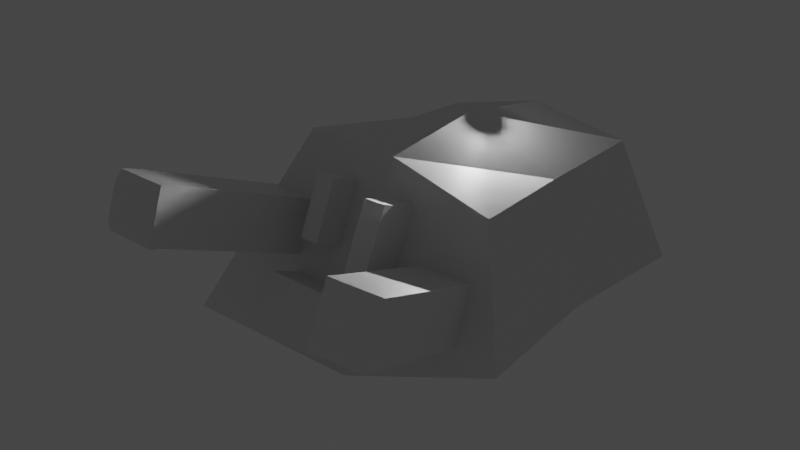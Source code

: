 # Source: LavaMonster.blend  (saved by Blender 2.92.15; exported with 4.5.12 LTS)
import bpy
from mathutils import Matrix  # noqa: F401  (used for matrix-valued properties, if any)

bpy.ops.wm.read_factory_settings(use_empty=True)
scene = bpy.context.scene
scene.name = 'Scene'

# ---- collections
col_collection = bpy.data.collections.new('Collection'); scene.collection.children.link(col_collection)

# ---- materials (node trees are filled in below, after node groups)
mat_material = bpy.data.materials.new('Material')
mat_material.alpha_threshold = 0.0
mat_material.use_transparent_shadow = False
mat_material.line_color = (0.0, 0.0, 0.0, 1.0)

# ---- material node trees
mat_material.use_nodes = True; mat_material.node_tree.nodes.clear()
_N = mat_material.node_tree.nodes; _L = mat_material.node_tree.links
n0 = _N.new('ShaderNodeOutputMaterial'); n0.name = 'Material Output'; n0.location = (300, 300)
n1 = _N.new('ShaderNodeBsdfPrincipled'); n1.name = 'Principled BSDF'; n1.location = (10, 300)
n1.distribution = 'GGX'
n1.subsurface_method = 'BURLEY'
n1.inputs[2].default_value = 0.4
n1.inputs[3].default_value = 1.45
n1.inputs[27].default_value = (0.0, 0.0, 0.0, 1.0)
n1.inputs[28].default_value = 1.0
_L.new(n1.outputs[0], n0.inputs[0])
n0.is_active_output = True

# ---- world
world_world = bpy.data.worlds.new('World'); scene.world = world_world
world_world.use_nodes = True; world_world.node_tree.nodes.clear()
_N = world_world.node_tree.nodes; _L = world_world.node_tree.links
n0 = _N.new('ShaderNodeOutputWorld'); n0.name = 'World Output'; n0.location = (300, 300)
n1 = _N.new('ShaderNodeBackground'); n1.name = 'Background'; n1.location = (10, 300)
n1.inputs[0].default_value = (0.05088, 0.05088, 0.05088, 1.0)
_L.new(n1.outputs[0], n0.inputs[0])
n0.is_active_output = True
world_world.color = (0.05088, 0.05088, 0.05088)
world_world.use_sun_shadow = False
world_world.sun_shadow_jitter_overblur = 0.0

# ---- lights
light_light = bpy.data.lights.new('Light', 'POINT')
light_light.transmission_factor = 0.0
light_light.energy = 1000.0
light_light.shadow_soft_size = 0.1
light_light.shadow_maximum_resolution = 0.006
light_light.use_absolute_resolution = True

# ---- meshes
me_cube = bpy.data.meshes.new('Cube')
me_cube.from_pydata([(0.6318, 0.614, 0.02062), (1.102, 1.104, -1.07), (0.5805, -0.57, -0.1631), (0.8146, -0.8131, -0.871), (-0.5452, 0.5887, -0.1565), (-0.7974, 0.8237, -0.861), (-0.5919, -0.577, -0.09337), (-0.8033, -0.8004, -0.8422), (-0.7502, 0.02289, -0.8298), (0.5892, 0.009794, -0.1289), (-0.5432, 0.01724, -0.1398), (0.8706, 0.01144, -0.9132), (-0.01369, 1.087, -1.061), (0.004141, -0.5927, -0.01126), (0.0, -1.0, -1.0), (0.04883, 0.6222, 0.01955), (0.0, 0.0, -1.0), (0.02268, 0.01747, 0.0963), (0.4918, 0.8623, -0.6089), (0.4814, 1.787, -0.1984), (0.7841, 0.8668, -0.6069), (0.7737, 1.792, -0.1964), (0.4918, 0.7568, -0.3147), (0.4814, 1.682, 0.09579), (0.7841, 0.7614, -0.3127), (0.7737, 1.686, 0.0978), (-0.5478, 0.8457, -0.7851), (-0.6997, 1.528, -0.4828), (-0.26, 0.8993, -0.7614), (-0.412, 1.582, -0.4591), (-0.5478, 0.7065, -0.4709), (-0.6997, 1.389, -0.1686), (-0.26, 0.7601, -0.4472), (-0.412, 1.443, -0.1449), (0.4932, 1.877, -0.1262), (0.5169, 1.886, -0.1484), (0.4801, 1.859, -0.1727), (0.5225, 1.896, -0.08792), (0.5553, 1.906, -0.07429), (0.5462, 1.904, -0.1101), (0.6946, 1.908, -0.07334), (0.7279, 1.899, -0.08653), (0.7042, 1.907, -0.109), (0.7582, 1.882, -0.1244), (0.7724, 1.863, -0.1707), (0.7345, 1.889, -0.1469), (0.6946, 1.855, 0.07677), (0.7041, 1.831, 0.1033), (0.7279, 1.839, 0.08116), (0.7345, 1.793, 0.1215), (0.7724, 1.758, 0.1235), (0.7582, 1.801, 0.09937), (0.5553, 1.852, 0.07581), (0.5225, 1.836, 0.07977), (0.5462, 1.828, 0.1022), (0.4932, 1.797, 0.09756), (0.4801, 1.753, 0.1215), (0.5169, 1.79, 0.12), (-0.7393, 1.706, -0.4041), (-0.4516, 1.759, -0.3804), (-0.4516, 1.62, -0.06619), (-0.7393, 1.567, -0.08991), (-0.6166, 1.754, -0.2261), (-0.7, 1.74, -0.3339), (-0.6098, 1.755, -0.2256), (-0.511, 1.775, -0.3183), (-0.6098, 1.732, -0.1736), (-0.511, 1.677, -0.09637), (-0.6166, 1.731, -0.1741), (-0.7, 1.642, -0.1119)], [], [(17, 10, 6, 13), (14, 13, 6, 7), (8, 10, 4, 5), (16, 11, 3, 14), (11, 9, 2, 3), (12, 15, 0, 1), (1, 0, 9, 11), (12, 1, 11, 16), (7, 6, 10, 8), (15, 4, 10, 17), (0, 15, 17, 9), (5, 12, 16, 8), (5, 4, 15, 12), (8, 16, 14, 7), (3, 2, 13, 14), (9, 17, 13, 2), (18, 19, 21, 20), (20, 21, 25, 24), (24, 25, 23, 22), (22, 23, 19, 18), (20, 24, 22, 18), (47, 54, 57, 49), (26, 27, 29, 28), (28, 29, 33, 32), (32, 33, 31, 30), (30, 31, 27, 26), (28, 32, 30, 26), (39, 42, 45, 35), (46, 40, 38, 52), (21, 19, 36, 44), (25, 21, 44, 50), (23, 25, 50, 56), (19, 23, 56, 36), (41, 48, 51, 43), (34, 35, 36), (37, 38, 39), (40, 41, 42), (43, 44, 45), (46, 47, 48), (49, 50, 51), (52, 53, 54), (55, 56, 57), (34, 37, 39, 35), (38, 40, 42, 39), (41, 43, 45, 42), (44, 36, 35, 45), (40, 46, 48, 41), (47, 49, 51, 48), (50, 44, 43, 51), (46, 52, 54, 47), (53, 55, 57, 54), (56, 50, 49, 57), (52, 38, 37, 53), (36, 56, 55, 34), (53, 37, 34, 55), (27, 31, 61, 58), (65, 67, 60, 59), (33, 29, 59, 60), (31, 33, 60, 61), (66, 64, 62, 68), (67, 69, 61, 60), (63, 65, 59, 58), (29, 27, 58, 59), (62, 64, 65, 63), (64, 66, 67, 65), (66, 68, 69, 67), (68, 62, 63, 69), (69, 63, 58, 61)])
_uv = me_cube.uv_layers.new(name='UVMap')
_uv.uv.foreach_set('vector', [0.75, 0.625, 0.875, 0.625, 0.875, 0.75, 0.75, 0.75, 0.375, 0.875, 0.625, 0.875, 0.625, 1.0, 0.375, 1.0, 0.375, 0.125, 0.625, 0.125, 0.625, 0.25, 0.375, 0.25, 0.25, 0.625, 0.375, 0.625, 0.375, 0.75, 0.25, 0.75, 0.375, 0.625, 0.625, 0.625, 0.625, 0.75, 0.375, 0.75, 0.375, 0.375, 0.625, 0.375, 0.625, 0.5, 0.375, 0.5, 0.375, 0.5, 0.625, 0.5, 0.625, 0.625, 0.375, 0.625, 0.25, 0.5, 0.375, 0.5, 0.375, 0.625, 0.25, 0.625, 0.375, 0.0, 0.625, 0.0, 0.625, 0.125, 0.375, 0.125, 0.75, 0.5, 0.875, 0.5, 0.875, 0.625, 0.75, 0.625, 0.625, 0.5, 0.75, 0.5, 0.75, 0.625, 0.625, 0.625, 0.125, 0.5, 0.25, 0.5, 0.25, 0.625, 0.125, 0.625, 0.375, 0.25, 0.625, 0.25, 0.625, 0.375, 0.375, 0.375, 0.125, 0.625, 0.25, 0.625, 0.25, 0.75, 0.125, 0.75, 0.375, 0.75, 0.625, 0.75, 0.625, 0.875, 0.375, 0.875, 0.625, 0.625, 0.75, 0.625, 0.75, 0.75, 0.625, 0.75, 0.375, 0.0, 0.625, 0.0, 0.625, 0.25, 0.375, 0.25, 0.375, 0.25, 0.625, 0.25, 0.625, 0.5, 0.375, 0.5, 0.375, 0.5, 0.625, 0.5, 0.625, 0.75, 0.375, 0.75, 0.375, 0.75, 0.625, 0.75, 0.625, 1.0, 0.375, 1.0, 0.125, 0.5, 0.375, 0.5, 0.375, 0.75, 0.125, 0.75, 0.6598, 0.5575, 0.6598, 0.6925, 0.636, 0.718, 0.6359, 0.532, 0.375, 0.0, 0.625, 0.0, 0.625, 0.25, 0.375, 0.25, 0.375, 0.25, 0.625, 0.25, 0.625, 0.5, 0.375, 0.5, 0.375, 0.5, 0.625, 0.5, 0.625, 0.75, 0.375, 0.75, 0.375, 0.75, 0.625, 0.75, 0.625, 1.0, 0.375, 1.0, 0.125, 0.5, 0.375, 0.5, 0.375, 0.75, 0.125, 0.75, 0.8402, 0.6925, 0.8402, 0.5575, 0.864, 0.532, 0.8641, 0.718, 0.6862, 0.5655, 0.8138, 0.5655, 0.8138, 0.6845, 0.6862, 0.6845, 0.625, 0.25, 0.625, 0.0, 0.625, 0.0, 0.625, 0.25, 0.625, 0.5, 0.625, 0.25, 0.625, 0.25, 0.625, 0.5, 0.625, 0.75, 0.625, 0.5, 0.625, 0.5, 0.625, 0.75, 0.625, 1.0, 0.625, 0.75, 0.625, 0.75, 0.625, 1.0, 0.8212, 0.5372, 0.6788, 0.5372, 0.6549, 0.5117, 0.8451, 0.5117, 0.8546, 0.7383, 0.875, 0.718, 0.875, 0.75, 0.8212, 0.7128, 0.8138, 0.6845, 0.8402, 0.6925, 0.8138, 0.5655, 0.8212, 0.5372, 0.8402, 0.5575, 0.8451, 0.5117, 0.875, 0.5, 0.8577, 0.5185, 0.6862, 0.5655, 0.6598, 0.5575, 0.6788, 0.5372, 0.636, 0.5218, 0.625, 0.5, 0.6549, 0.5, 0.6862, 0.6845, 0.6788, 0.7128, 0.6598, 0.6925, 0.6549, 0.7383, 0.625, 0.75, 0.6423, 0.7315, 0.8451, 0.7383, 0.8212, 0.7128, 0.8402, 0.6925, 0.8641, 0.718, 0.8138, 0.6845, 0.8138, 0.5655, 0.8402, 0.5575, 0.8402, 0.6925, 0.8212, 0.5372, 0.8451, 0.5117, 0.864, 0.532, 0.8402, 0.5575, 0.875, 0.5, 0.875, 0.75, 0.8641, 0.718, 0.864, 0.532, 0.8138, 0.5655, 0.6862, 0.5655, 0.6788, 0.5372, 0.8212, 0.5372, 0.6598, 0.5575, 0.6359, 0.532, 0.6549, 0.5117, 0.6788, 0.5372, 0.625, 0.5, 0.875, 0.5, 0.8451, 0.5117, 0.6549, 0.5117, 0.6862, 0.5655, 0.6862, 0.6845, 0.6598, 0.6925, 0.6598, 0.5575, 0.6788, 0.7128, 0.6549, 0.7383, 0.636, 0.718, 0.6598, 0.6925, 0.625, 0.75, 0.625, 0.5, 0.6359, 0.532, 0.636, 0.718, 0.6862, 0.6845, 0.8138, 0.6845, 0.8212, 0.7128, 0.6788, 0.7128, 0.875, 0.75, 0.625, 0.75, 0.6549, 0.7383, 0.8451, 0.7383, 0.6788, 0.7128, 0.8212, 0.7128, 0.8451, 0.7383, 0.6549, 0.7383, 0.625, 1.0, 0.625, 0.75, 0.625, 0.75, 0.625, 1.0, 0.8383, 0.5429, 0.6617, 0.5429, 0.625, 0.5, 0.875, 0.5, 0.625, 0.5, 0.625, 0.25, 0.625, 0.25, 0.625, 0.5, 0.625, 0.75, 0.625, 0.5, 0.625, 0.5, 0.625, 0.75, 0.7293, 0.622, 0.7707, 0.622, 0.7707, 0.628, 0.7293, 0.628, 0.6617, 0.5429, 0.6617, 0.7071, 0.625, 0.75, 0.625, 0.5, 0.8383, 0.7071, 0.8383, 0.5429, 0.875, 0.5, 0.875, 0.75, 0.625, 0.25, 0.625, 0.0, 0.625, 0.0, 0.625, 0.25, 0.7707, 0.628, 0.7707, 0.622, 0.8383, 0.5429, 0.8383, 0.7071, 0.7707, 0.622, 0.7293, 0.622, 0.6617, 0.5429, 0.8383, 0.5429, 0.7293, 0.622, 0.7293, 0.628, 0.6617, 0.7071, 0.6617, 0.5429, 0.7293, 0.628, 0.7707, 0.628, 0.8383, 0.7071, 0.6617, 0.7071, 0.6617, 0.7071, 0.8383, 0.7071, 0.875, 0.75, 0.625, 0.75])
me_cube.materials.append(mat_material)
me_cube.use_remesh_preserve_volume = False
me_cube.use_remesh_preserve_attributes = False
me_cube.use_mirror_vertex_groups = False
me_cube.update()
me_cube_001 = bpy.data.meshes.new('Cube.001')
me_cube_001.from_pydata([(-0.1793, -0.05643, -0.0969), (-0.1793, -0.05643, 0.0969), (-0.1793, 0.05643, -0.0969), (-0.1793, 0.05643, 0.0969), (0.1793, -0.05643, -0.0969), (0.1793, -0.05643, 0.0969), (0.1793, 0.05643, -0.0969), (0.1793, 0.05643, 0.0969)], [], [(0, 1, 3, 2), (2, 3, 7, 6), (6, 7, 5, 4), (4, 5, 1, 0), (2, 6, 4, 0), (7, 3, 1, 5)])
_uv = me_cube_001.uv_layers.new(name='UVMap')
_uv.uv.foreach_set('vector', [0.375, 0.0, 0.625, 0.0, 0.625, 0.25, 0.375, 0.25, 0.375, 0.25, 0.625, 0.25, 0.625, 0.5, 0.375, 0.5, 0.375, 0.5, 0.625, 0.5, 0.625, 0.75, 0.375, 0.75, 0.375, 0.75, 0.625, 0.75, 0.625, 1.0, 0.375, 1.0, 0.125, 0.5, 0.375, 0.5, 0.375, 0.75, 0.125, 0.75, 0.625, 0.5, 0.875, 0.5, 0.875, 0.75, 0.625, 0.75])
me_cube_001.use_remesh_fix_poles = True
me_cube_001.use_remesh_preserve_attributes = False
me_cube_001.use_mirror_vertex_groups = False
me_cube_001.update()
me_cube_002 = bpy.data.meshes.new('Cube.002')
me_cube_002.from_pydata([(-0.2036, -0.05798, -0.1655), (-0.2036, -0.05798, 0.1655), (-0.2036, 0.05798, -0.1655), (-0.2036, 0.05798, 0.1655), (0.2036, -0.05798, -0.1655), (0.2036, -0.05798, 0.1655), (0.2036, 0.05798, -0.1655), (0.2036, 0.05798, 0.1655)], [], [(0, 1, 3, 2), (2, 3, 7, 6), (6, 7, 5, 4), (4, 5, 1, 0), (2, 6, 4, 0), (7, 3, 1, 5)])
_uv = me_cube_002.uv_layers.new(name='UVMap')
_uv.uv.foreach_set('vector', [0.375, 0.0, 0.625, 0.0, 0.625, 0.25, 0.375, 0.25, 0.375, 0.25, 0.625, 0.25, 0.625, 0.5, 0.375, 0.5, 0.375, 0.5, 0.625, 0.5, 0.625, 0.75, 0.375, 0.75, 0.375, 0.75, 0.625, 0.75, 0.625, 1.0, 0.375, 1.0, 0.125, 0.5, 0.375, 0.5, 0.375, 0.75, 0.125, 0.75, 0.625, 0.5, 0.875, 0.5, 0.875, 0.75, 0.625, 0.75])
me_cube_002.use_remesh_fix_poles = True
me_cube_002.use_remesh_preserve_attributes = False
me_cube_002.use_mirror_vertex_groups = False
me_cube_002.update()
me_cube_003 = bpy.data.meshes.new('Cube.003')
me_cube_003.from_pydata([(-0.1596, -0.2412, -0.1007), (-0.1596, -0.2412, 0.1007), (-0.1596, 0.2412, -0.1007), (-0.1596, 0.2412, 0.1007), (0.1596, -0.2412, -0.1007), (0.1596, -0.2412, 0.1007), (0.1596, 0.2412, -0.1007), (0.1596, 0.2412, 0.1007)], [], [(0, 1, 3, 2), (2, 3, 7, 6), (6, 7, 5, 4), (4, 5, 1, 0), (2, 6, 4, 0), (7, 3, 1, 5)])
_uv = me_cube_003.uv_layers.new(name='UVMap')
_uv.uv.foreach_set('vector', [0.375, 0.0, 0.625, 0.0, 0.625, 0.25, 0.375, 0.25, 0.375, 0.25, 0.625, 0.25, 0.625, 0.5, 0.375, 0.5, 0.375, 0.5, 0.625, 0.5, 0.625, 0.75, 0.375, 0.75, 0.375, 0.75, 0.625, 0.75, 0.625, 1.0, 0.375, 1.0, 0.125, 0.5, 0.375, 0.5, 0.375, 0.75, 0.125, 0.75, 0.625, 0.5, 0.875, 0.5, 0.875, 0.75, 0.625, 0.75])
me_cube_003.use_remesh_fix_poles = True
me_cube_003.use_remesh_preserve_attributes = False
me_cube_003.use_mirror_vertex_groups = False
me_cube_003.update()

# ---- objects
ob_cube = bpy.data.objects.new('Cube', me_cube)
ob_light = bpy.data.objects.new('Light', light_light)
ob_cube_001 = bpy.data.objects.new('Cube.001', me_cube_001)
ob_cube_002 = bpy.data.objects.new('Cube.002', me_cube_002)
ob_cube_003 = bpy.data.objects.new('Cube.003', me_cube_003)

# ---- transforms, parenting, visibility, modifiers, constraints
ob_cube.location = (-0.03322, -0.006571, 0.0)
ob_cube.rotation_euler = (0.0, -0.0, 3.119)
ob_cube.lock_rotations_4d = False
ob_cube.empty_display_type = 'ARROWS'
ob_cube.lineart.crease_threshold = 0.0
ob_light.location = (7.472e-05, -0.0003778, -0.007158)
ob_light.rotation_euler = (0.6503, 0.05522, 4.985)
ob_light.lock_rotations_4d = False
ob_light.empty_display_type = 'ARROWS'
ob_light.color = (0.0, 0.0, 0.0, 0.0)
ob_light.lineart.crease_threshold = 0.0
ob_cube_001.location = (-0.3448, -0.8496, -0.2728)
ob_cube_001.rotation_euler = (-0.01222, -1.165, 1.548)
ob_cube_001.lineart.crease_threshold = 0.0
ob_cube_002.location = (0.05728, -0.9208, -0.2982)
ob_cube_002.rotation_euler = (0.2008, -1.154, 1.548)
ob_cube_002.lineart.crease_threshold = 0.0
ob_cube_003.location = (-0.2964, -1.08, -0.7903)
ob_cube_003.rotation_euler = (0.01031, -1.153, 1.548)
ob_cube_003.lineart.crease_threshold = 0.0

# ---- collection membership
col_collection.objects.link(ob_cube)
col_collection.objects.link(ob_light)
col_collection.objects.link(ob_cube_001)
col_collection.objects.link(ob_cube_002)
col_collection.objects.link(ob_cube_003)

# ---- scene / render settings (as saved in the file)
scene.frame_start = 1; scene.frame_end = 250; scene.frame_set(1)
scene.render.engine = 'BLENDER_EEVEE_NEXT'
scene.cycles.use_denoising = False
scene.cycles.samples = 128
scene.cycles.sampling_pattern = 'TABULATED_SOBOL'
scene.cycles.use_adaptive_sampling = False
scene.cycles.use_light_tree = False
scene.view_settings.view_transform = 'Filmic'
bpy.context.view_layer.update()

# ---- added for rendering (the .blend has no active camera): camera
cam_auto = bpy.data.cameras.new('AutoCamera')
cam_auto.lens = 50.0
cam_auto.sensor_width = 36.0
cam_auto.clip_end = 1000.0
ob_auto_camera = bpy.data.objects.new('AutoCamera', cam_auto)
scene.collection.objects.link(ob_auto_camera)
ob_auto_camera.location = (3.27121, -4.61429, 2.29799)
ob_auto_camera.rotation_euler = (1.09748, -7.21219e-08, 0.694738)
scene.camera = ob_auto_camera
bpy.context.view_layer.update()
